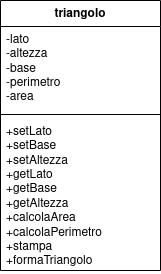

The diagram above was exported from draw.io. Its source (the exported page's mxGraphModel, read from the mxfile embedded in the PNG):
<mxGraphModel dx="1360" dy="795" grid="1" gridSize="10" guides="1" tooltips="1" connect="1" arrows="1" fold="1" page="1" pageScale="1" pageWidth="827" pageHeight="1169" math="0" shadow="0">
  <root>
    <mxCell id="0" />
    <mxCell id="1" parent="0" />
    <mxCell id="UCxFiRwk6KETAT717nEa-5" value="triangolo" style="swimlane;fontStyle=1;align=center;verticalAlign=top;childLayout=stackLayout;horizontal=1;startSize=26;horizontalStack=0;resizeParent=1;resizeParentMax=0;resizeLast=0;collapsible=1;marginBottom=0;whiteSpace=wrap;html=1;" parent="1" vertex="1">
      <mxGeometry x="330" y="370" width="160" height="270" as="geometry" />
    </mxCell>
    <mxCell id="UCxFiRwk6KETAT717nEa-6" value="&lt;div&gt;-lato&lt;/div&gt;&lt;div&gt;-altezza&lt;/div&gt;&lt;div&gt;-base&lt;/div&gt;&lt;div&gt;-perimetro&lt;/div&gt;&lt;div&gt;-area&lt;br&gt;&lt;/div&gt;&lt;span style=&quot;white-space: pre;&quot;&gt;&lt;/span&gt;" style="text;strokeColor=none;fillColor=none;align=left;verticalAlign=top;spacingLeft=4;spacingRight=4;overflow=hidden;rotatable=0;points=[[0,0.5],[1,0.5]];portConstraint=eastwest;whiteSpace=wrap;html=1;" parent="UCxFiRwk6KETAT717nEa-5" vertex="1">
      <mxGeometry y="26" width="160" height="84" as="geometry" />
    </mxCell>
    <mxCell id="UCxFiRwk6KETAT717nEa-7" value="" style="line;strokeWidth=1;fillColor=none;align=left;verticalAlign=middle;spacingTop=-1;spacingLeft=3;spacingRight=3;rotatable=0;labelPosition=right;points=[];portConstraint=eastwest;strokeColor=inherit;" parent="UCxFiRwk6KETAT717nEa-5" vertex="1">
      <mxGeometry y="110" width="160" height="8" as="geometry" />
    </mxCell>
    <mxCell id="UCxFiRwk6KETAT717nEa-8" value="&lt;div&gt;+setLato&lt;/div&gt;&lt;div&gt;+setBase&lt;/div&gt;&lt;div&gt;+setAltezza&lt;br&gt;&lt;/div&gt;&lt;div&gt;+getLato&lt;/div&gt;&lt;div&gt;+getBase&lt;/div&gt;&lt;div&gt;+getAltezza&lt;/div&gt;&lt;div&gt;+calcolaArea&lt;/div&gt;&lt;div&gt;+calcolaPerimetro&lt;/div&gt;&lt;div&gt;+stampa&lt;/div&gt;&lt;div&gt;+formaTriangolo&lt;br&gt;&lt;/div&gt;" style="text;strokeColor=none;fillColor=none;align=left;verticalAlign=top;spacingLeft=4;spacingRight=4;overflow=hidden;rotatable=0;points=[[0,0.5],[1,0.5]];portConstraint=eastwest;whiteSpace=wrap;html=1;" parent="UCxFiRwk6KETAT717nEa-5" vertex="1">
      <mxGeometry y="118" width="160" height="152" as="geometry" />
    </mxCell>
  </root>
</mxGraphModel>